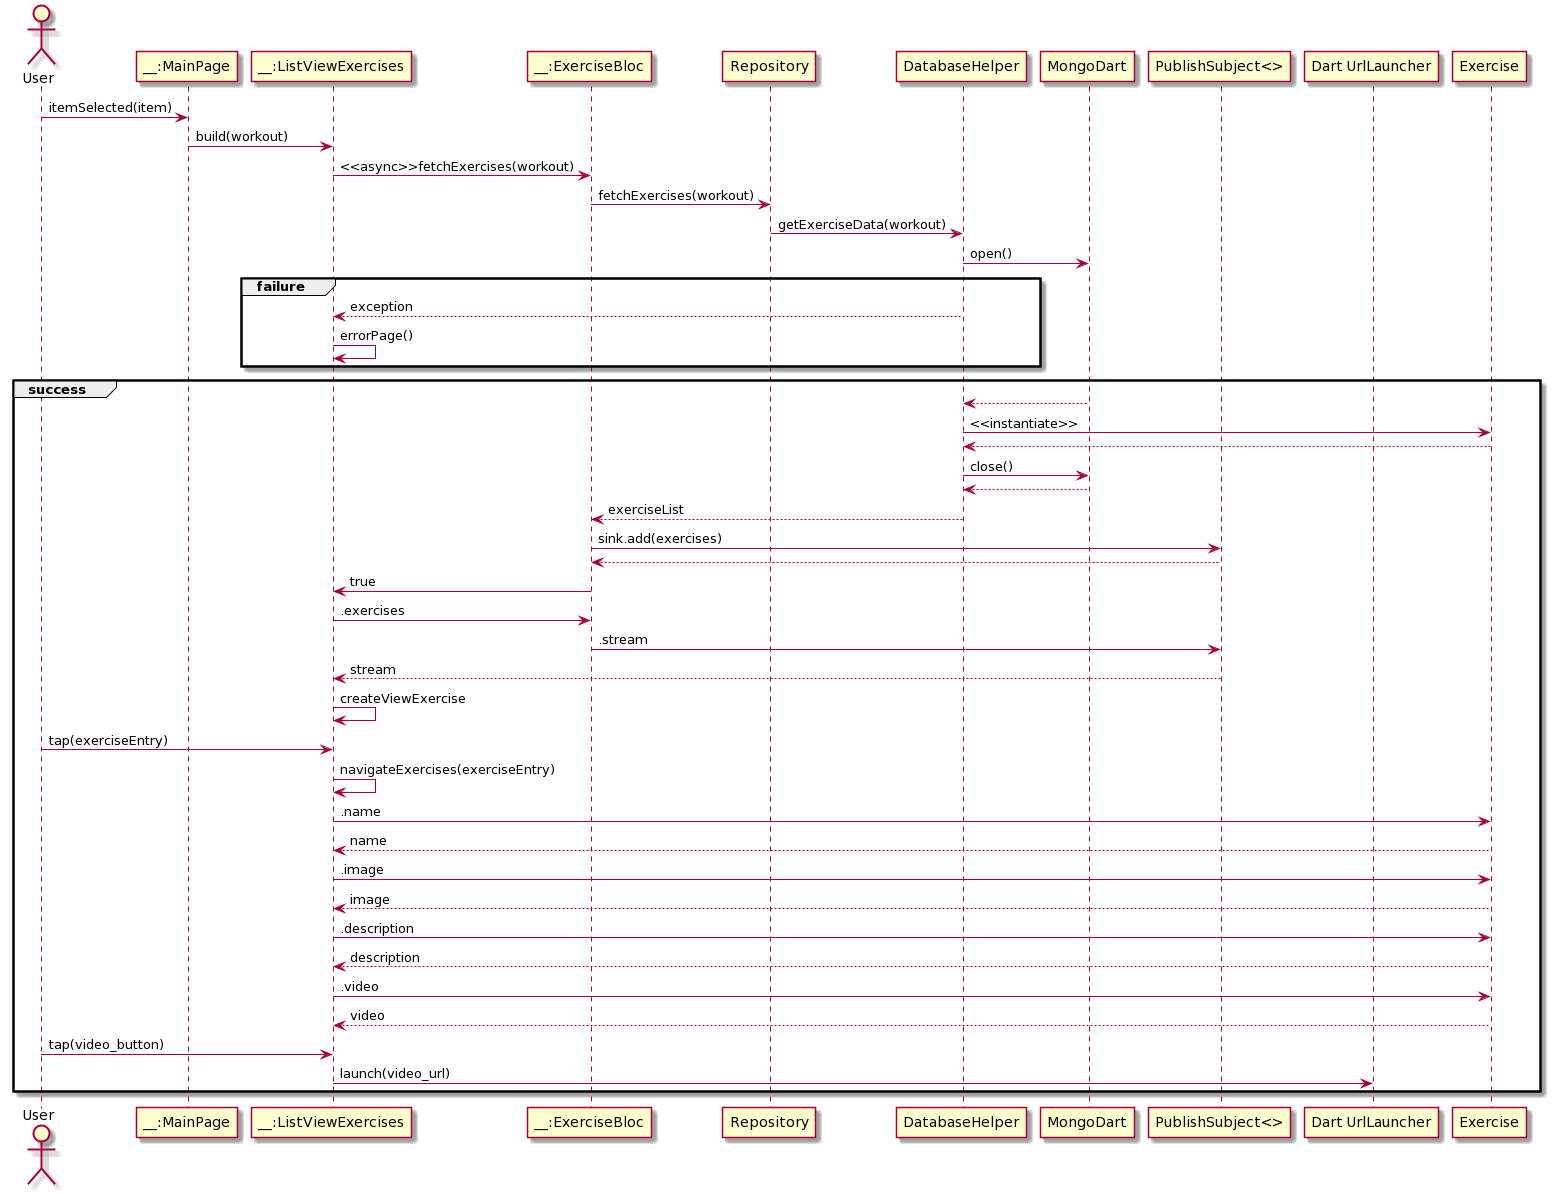

The diagram above was rendered by PlantUML. Its source (embedded in the PNG):
@startuml
actor "User" as user
participant "__:MainPage" as main
participant "__:ListViewExercises" as view1
participant "__:ExerciseBloc" as bloc
participant "Repository" as repo
participant "DatabaseHelper" as dbh
participant "MongoDart" as mongo
participant "PublishSubject<>" as ps
participant "Dart UrlLauncher" as launcher
participant "Exercise" as exercise


user->main: itemSelected(item)
main->view1:build(workout)
view1->bloc:<<async>>fetchExercises(workout)
bloc->repo:fetchExercises(workout)
repo->dbh:getExerciseData(workout)
dbh->mongo: open()

group failure
view1<--dbh: exception
view1->view1:errorPage()
end
group success
dbh <-- mongo:
dbh->exercise: <<instantiate>>
dbh<--exercise:
dbh->mongo: close()
dbh <-- mongo: 
bloc<--dbh: exerciseList
bloc->ps:sink.add(exercises)
bloc<--ps:
view1<-bloc:true
view1->bloc:.exercises
bloc->ps:.stream
view1<--ps:stream
view1->view1:createViewExercise
user->view1: tap(exerciseEntry)
view1->view1: navigateExercises(exerciseEntry)
view1->exercise: .name
view1<--exercise: name
view1->exercise: .image
view1<--exercise: image
view1->exercise: .description
view1<--exercise: description
view1->exercise: .video
view1<--exercise: video
user->view1:tap(video_button)
view1->launcher:launch(video_url)
end
@enduml